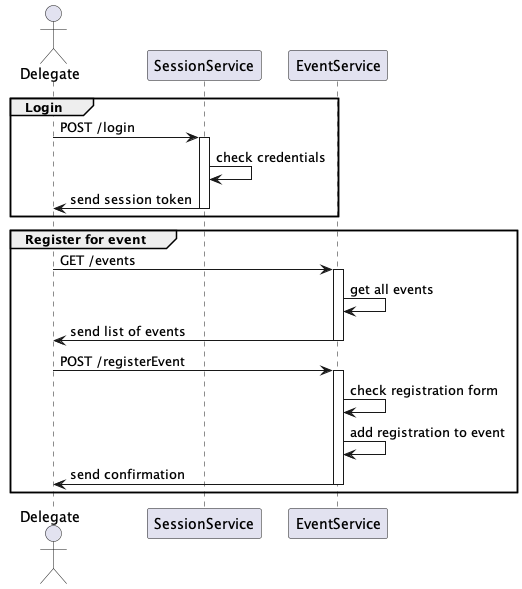

The diagram above was rendered by PlantUML. Its source (embedded in the PNG):
@startuml DelegateRegistration

/'
This diagram shows the sequence of events when a new registration for an event is sent by a Delegate. We assume that there are two microservices,
SessionService and EventService, which are responsible for handling the requests. The Delegate sends a POST request to the SessionService to login.
The SessionService checks the credentials and sends a session token back to the Delegate. The Delegate then sends a GET request to the EventService
to get all events. The EventService sends a list of all events back to the Delegate. The Delegate then sends a POST request to the EventService to
register for an event. The EventService checks the registration form and adds the registration to the event. The EventService then sends a confirmation
back to the Delegate.

'/

actor Delegate
participant "SessionService" as SS
participant "EventService" as ES

group Login
Delegate -> SS: POST /login
activate SS
SS -> SS: check credentials
SS -> Delegate: send session token
deactivate SS
end

group Register for event
Delegate -> ES: GET /events
activate ES
ES -> ES: get all events
ES -> Delegate: send list of events
deactivate ES
Delegate -> ES: POST /registerEvent 
activate ES
ES -> ES: check registration form
ES -> ES: add registration to event
ES -> Delegate: send confirmation
deactivate ES
end

@enduml